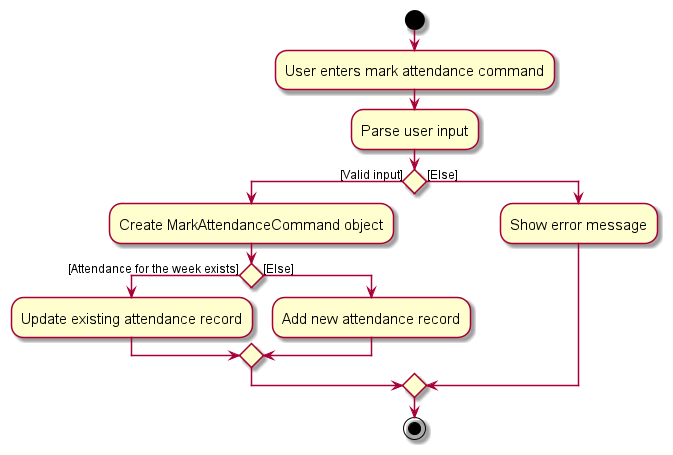

The diagram above was rendered by PlantUML. Its source (embedded in the PNG):
@startuml
skin rose
skinparam ActivityFontSize 15
skinparam ArrowFontSize 12
start
:User enters mark attendance command;
:Parse user input;
if () then ([Valid input])
  :Create MarkAttendanceCommand object;
  if () then ([Attendance for the week exists])
    :Update existing attendance record;
  else ([Else])
    :Add new attendance record;
  endif
else ([Else])
  :Show error message;
endif
stop
@enduml